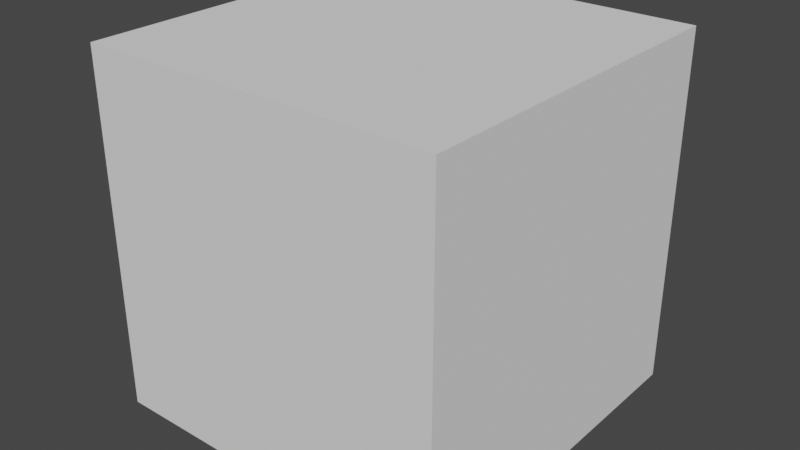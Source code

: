 # Source: 2020extrusion.blend  (saved by Blender 4.0.36; exported with 4.5.12 LTS)
import bpy
from mathutils import Matrix  # noqa: F401  (used for matrix-valued properties, if any)

bpy.ops.wm.read_factory_settings(use_empty=True)
scene = bpy.context.scene
scene.name = 'Scene'

# ---- collections
col_collection = bpy.data.collections.new('Collection'); scene.collection.children.link(col_collection)

# ---- world
world_world = bpy.data.worlds.new('World'); scene.world = world_world
world_world.use_nodes = True; world_world.node_tree.nodes.clear()
_N = world_world.node_tree.nodes; _L = world_world.node_tree.links
n0 = _N.new('ShaderNodeOutputWorld'); n0.name = 'World Output'; n0.location = (300, 300)
n1 = _N.new('ShaderNodeBackground'); n1.name = 'Background'; n1.location = (10, 300)
n1.inputs[0].default_value = (0.05088, 0.05088, 0.05088, 1.0)
_L.new(n1.outputs[0], n0.inputs[0])
n0.is_active_output = True
world_world.color = (0.05088, 0.05088, 0.05088)
world_world.use_sun_shadow = False
world_world.sun_shadow_jitter_overblur = 0.0

# ---- meshes
me_cube_002 = bpy.data.meshes.new('Cube.002')
me_cube_002.from_pydata([(-0.1, -0.1, -0.1), (-0.1, -0.1, 0.1), (-0.1, 0.1, -0.1), (-0.1, 0.1, 0.1), (0.1, -0.1, -0.1), (0.1, -0.1, 0.1), (0.1, 0.1, -0.1), (0.1, 0.1, 0.1)], [], [(0, 1, 3, 2), (2, 3, 7, 6), (6, 7, 5, 4), (4, 5, 1, 0), (2, 6, 4, 0), (7, 3, 1, 5)])
_uv = me_cube_002.uv_layers.new(name='UVMap')
_uv.uv.foreach_set('vector', [0.375, 0.0, 0.625, 0.0, 0.625, 0.25, 0.375, 0.25, 0.375, 0.25, 0.625, 0.25, 0.625, 0.5, 0.375, 0.5, 0.375, 0.5, 0.625, 0.5, 0.625, 0.75, 0.375, 0.75, 0.375, 0.75, 0.625, 0.75, 0.625, 1.0, 0.375, 1.0, 0.125, 0.5, 0.375, 0.5, 0.375, 0.75, 0.125, 0.75, 0.625, 0.5, 0.875, 0.5, 0.875, 0.75, 0.625, 0.75])
me_cube_002.update()

# ---- objects
ob_2020extrusion_reference = bpy.data.objects.new('2020extrusion reference ', None)
ob_cube = bpy.data.objects.new('Cube', me_cube_002)
ob_logo = bpy.data.objects.new('logo', None)

# ---- transforms, parenting, visibility, modifiers, constraints
ob_2020extrusion_reference.location = (0.2414, 0.3803, 0.0)
ob_2020extrusion_reference.scale = (8.0, 8.0, 1.0)
ob_2020extrusion_reference.empty_display_type = 'IMAGE'
ob_2020extrusion_reference.empty_display_size = 5.0
ob_2020extrusion_reference.use_empty_image_alpha = True
ob_2020extrusion_reference.color = (1.0, 1.0, 1.0, 0.2258)
ob_cube.location = (0.0, 0.0, 10.0)
ob_cube.scale = (100.0, 100.0, 100.0)
ob_logo.location = (0.0, 0.0, 0.0)
ob_logo.scale = (50.0, 50.0, 1.0)
ob_logo.empty_display_type = 'IMAGE'
ob_logo.empty_display_size = 5.0

# ---- collection membership
scene.collection.objects.link(ob_2020extrusion_reference)
col_collection.objects.link(ob_cube)
col_collection.objects.link(ob_logo)

# ---- scene / render settings (as saved in the file)
scene.frame_start = 1; scene.frame_end = 250; scene.frame_set(1)
scene.render.engine = 'BLENDER_EEVEE_NEXT'
scene.cycles.use_denoising = False
scene.cycles.samples = 128
scene.cycles.sampling_pattern = 'TABULATED_SOBOL'
scene.cycles.use_adaptive_sampling = False
scene.cycles.use_light_tree = False
scene.view_settings.view_transform = 'Filmic'
scene.unit_settings.scale_length = 0.001
bpy.context.view_layer.update()

# ---- added for rendering (the .blend has no active camera and no usable light): camera, sun
cam_auto = bpy.data.cameras.new('AutoCamera')
cam_auto.lens = 50.0
cam_auto.sensor_width = 36.0
cam_auto.clip_end = 1000.0
ob_auto_camera = bpy.data.objects.new('AutoCamera', cam_auto)
scene.collection.objects.link(ob_auto_camera)
ob_auto_camera.location = (32.0507, -38.4609, 35.6406)
ob_auto_camera.rotation_euler = (1.09748, -7.21219e-08, 0.694738)
scene.camera = ob_auto_camera
light_auto_sun = bpy.data.lights.new('AutoSun', 'SUN')
light_auto_sun.energy = 3.0
light_auto_sun.angle = 0.0523599
ob_auto_sun = bpy.data.objects.new('AutoSun', light_auto_sun)
scene.collection.objects.link(ob_auto_sun)
ob_auto_sun.rotation_euler = (0.872665, 0.174533, 0.523599)
bpy.context.view_layer.update()
